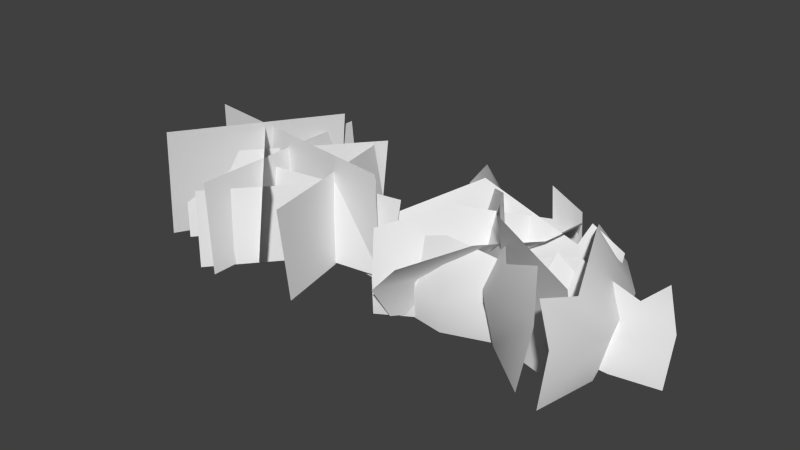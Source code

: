 # Source: Grass_patches.blend  (saved by Blender 2.77.0; exported with 4.5.12 LTS)
import bpy
from mathutils import Matrix  # noqa: F401  (used for matrix-valued properties, if any)

bpy.ops.wm.read_factory_settings(use_empty=True)
scene = bpy.context.scene
scene.name = 'Scene'

# ---- collections
col_collection_1 = bpy.data.collections.new('Collection 1'); scene.collection.children.link(col_collection_1)

# ---- materials (node trees are filled in below, after node groups)
mat_grass01 = bpy.data.materials.new('Grass01')
mat_grass01.alpha_threshold = 0.0
mat_grass01.use_transparent_shadow = False
mat_grass01.roughness = 0.5
mat_grass01.specular_intensity = 0.0

# ---- material node trees

# ---- world
world_world = bpy.data.worlds.new('World'); scene.world = world_world
world_world.color = (0.05088, 0.05088, 0.05088)
world_world.use_sun_shadow = False
world_world.sun_shadow_jitter_overblur = 0.0
world_world.cycles.sampling_method = 'NONE'
world_world.cycles.sample_map_resolution = 256

# ---- meshes
me_grasspatch02_001 = bpy.data.meshes.new('GrassPatch02.001')
me_grasspatch02_001.from_pydata([(23.08, -27.72, -1.942), (12.72, 23.99, -1.942), (19.83, -28.09, 24.12), (8.893, 22.85, 22.72), (9.249, -26.56, -2.276), (-28.41, 11.36, -1.664), (11.96, -24.91, 29.2), (-26.5, 13.65, 28.94), (-5.841, 23.49, -1.942), (-31.33, -22.16, -1.942), (-3.071, 23.34, 29.39), (-26.11, -25.04, 32.59), (36.44, -2.998, -1.533), (-5.87, -8.368, -1.533), (36.16, 2.366, 20.69), (-6.978, -3.18, 20.28)], [], [(8, 10, 9), (14, 15, 12), (1, 0, 3), (5, 4, 7), (10, 11, 9), (15, 13, 12), (0, 2, 3), (4, 6, 7)])
me_grasspatch02_001.polygons.foreach_set('use_smooth', [True] * 8)
_uv = me_grasspatch02_001.uv_layers.new(name='UVMap')
_uv.uv.foreach_set('vector', [0.9934, 0.009034, 0.9935, 0.9131, 0.01386, 0.009034, 0.9935, 0.9131, 0.01483, 0.9055, 0.9934, 0.009034, 0.01386, 0.009034, 0.9934, 0.009034, 0.01483, 0.9055, 0.01386, 0.009034, 0.9934, 0.009034, 0.01483, 0.9055, 0.9935, 0.9131, 0.01483, 0.9055, 0.01386, 0.009034, 0.01483, 0.9055, 0.01386, 0.009034, 0.9934, 0.009034, 0.9934, 0.009034, 0.9935, 0.9131, 0.01483, 0.9055, 0.9934, 0.009034, 0.9935, 0.9131, 0.01483, 0.9055])
me_grasspatch02_001.materials.append(mat_grass01)
me_grasspatch02_001.use_remesh_preserve_volume = False
me_grasspatch02_001.use_remesh_preserve_attributes = False
me_grasspatch02_001.use_mirror_vertex_groups = False
me_grasspatch02_001.update()
me_grasspatch01_002 = bpy.data.meshes.new('GrassPatch01.002')
me_grasspatch01_002.from_pydata([(14.71, 26.85, -2.457), (-17.15, -24.23, -2.444), (-18.77, -21.94, 24.54), (12.5, 28.16, 24.35), (23.2, 16.51, -3.227), (-30.89, -3.247, -2.566), (-31.95, 0.4962, 22.39), (25.55, 16.33, 23.59), (-26.27, 24.91, -3.118), (28.98, -20.49, -3.118), (27.44, -18.64, 28.53), (-26.27, 24.91, 28.99), (25.42, -5.284, -2.554), (-22.29, -20.43, -2.667), (25.12, -3.943, 20.28), (-23.12, -17.37, 19.65)], [], [(1, 0, 2), (6, 5, 4), (13, 12, 14, 15), (11, 10, 8), (10, 9, 8), (7, 6, 4), (0, 3, 2)])
me_grasspatch01_002.polygons.foreach_set('use_smooth', [True] * 7)
_uv = me_grasspatch01_002.uv_layers.new(name='UVMap')
_uv.uv.foreach_set('vector', [0.00674, 0.008037, 0.9656, 0.008037, 0.00674, 0.8842, 0.00674, 0.85, 0.00674, 0.008037, 0.9656, 0.008037, 0.00674, 0.008037, 0.9656, 0.008037, 0.9738, 0.8834, 0.00674, 0.8842, 0.9631, 0.9215, 0.00674, 0.9232, 0.9656, 0.008037, 0.00674, 0.9232, 0.00674, 0.008037, 0.9656, 0.008037, 0.9656, 0.8523, 0.00674, 0.85, 0.9656, 0.008037, 0.9656, 0.008037, 0.9656, 0.8865, 0.00674, 0.8842])
me_grasspatch01_002.materials.append(mat_grass01)
me_grasspatch01_002.use_remesh_preserve_volume = False
me_grasspatch01_002.use_remesh_preserve_attributes = False
me_grasspatch01_002.use_mirror_vertex_groups = False
me_grasspatch01_002.update()
me_grasspatch01 = bpy.data.meshes.new('GrassPatch01')
me_grasspatch01.from_pydata([(6.216, 29.77, -2.467), (-25.67, -21.29, -2.467), (-1.311, 23.83, 25.64), (-26.98, -19.2, 21.53), (4.317, 30.88, 16.76), (-25.04, -22.38, 8.461), (10.27, 17.12, 8.461), (3.05, 17.75, 19.46), (9.186, 17.75, -2.467), (-6.045, -10.84, 8.461), (-11.71, -7.537, 28.57), (-7.132, -10.21, -2.467), (19.94, 22.98, -2.861), (-30.71, -4.423, -2.861), (16.36, 15.17, 23.47), (-30.71, -4.423, 19.47), (23.97, 19.38, 15.76), (-28.99, -9.288, 7.716), (19.05, 7.668, 7.716), (14.52, 11.54, 18.36), (17.34, 12.53, -2.861), (-13.47, 6.282, 7.716), (-16.08, 13.69, 27.11), (-15.18, 11.15, -2.861), (-27.96, 23.11, -3.118), (30.47, -18.12, -3.118), (-18.7, 18.02, 28.81), (28.8, -16.39, 23.14), (-27.96, 23.11, 18.77), (29.55, -13.92, 9.319), (-13.47, 23.04, 9.319), (-13.1, 18.24, 21.83), (-16.06, 20.64, -3.118), (5.513, -6.082, 9.319), (4.438, -10.45, 32.13), (4.438, -10.45, -3.118), (23.04, 1.046, -2.652), (-24.66, -14.15, -2.652), (15.07, 1.335, 20.72), (-24.36, -12.12, 17.3), (22.43, 2.771, 13.33), (-24.84, -15.18, 6.435), (18.8, -9.156, 6.435), (14.56, -4.87, 15.58), (18.45, -8.168, -2.652), (-6.594, -18.09, 6.435), (-8.403, -12.95, 23.16), (-6.941, -17.11, -2.652)], [], [(9, 6, 7), (11, 8, 6), (1, 11, 5), (6, 8, 0), (5, 9, 3), (6, 4, 2), (6, 2, 7), (9, 10, 3), (21, 18, 19), (23, 20, 21), (17, 13, 21), (18, 20, 12), (18, 16, 14), (18, 14, 19), (10, 9, 7), (9, 11, 6), (11, 9, 5), (4, 6, 0), (22, 21, 19), (20, 18, 21), (16, 18, 12), (17, 21, 22), (15, 17, 22), (13, 23, 21), (33, 30, 31), (35, 32, 33), (25, 35, 29), (30, 32, 24), (29, 33, 27), (30, 28, 26), (30, 26, 31), (34, 33, 31), (32, 30, 33), (35, 33, 29), (28, 30, 24), (33, 34, 27), (45, 42, 43), (47, 44, 42), (37, 47, 41), (42, 44, 36), (41, 45, 39), (42, 40, 38), (42, 38, 43), (45, 46, 39), (46, 45, 43), (45, 47, 42), (47, 45, 41), (40, 42, 36)])
me_grasspatch01.polygons.foreach_set('use_smooth', [True] * 48)
_uv = me_grasspatch01.uv_layers.new(name='UVMap')
_uv.uv.foreach_set('vector', [0.3262, 0.349, 0.828, 0.349, 0.7799, 0.692, 0.3262, 0.008037, 0.828, 0.008037, 0.828, 0.349, 0.00674, 0.008037, 0.3262, 0.008037, 0.00674, 0.349, 0.828, 0.349, 0.828, 0.008037, 0.9656, 0.008037, 0.00674, 0.349, 0.3262, 0.349, 0.00674, 0.7279, 0.828, 0.349, 0.9656, 0.6082, 0.8274, 0.8834, 0.828, 0.349, 0.8274, 0.8834, 0.7799, 0.692, 0.3262, 0.349, 0.3262, 0.9744, 0.00674, 0.7279, 0.3262, 0.349, 0.828, 0.349, 0.7799, 0.692, 0.3262, 0.008037, 0.828, 0.008037, 0.3262, 0.349, 0.00674, 0.349, 0.00674, 0.008037, 0.3262, 0.349, 0.828, 0.349, 0.828, 0.008037, 0.9656, 0.008037, 0.828, 0.349, 0.9656, 0.6082, 0.8274, 0.8834, 0.828, 0.349, 0.8274, 0.8834, 0.7799, 0.692, 0.3262, 0.9744, 0.3262, 0.349, 0.7799, 0.692, 0.3262, 0.349, 0.3262, 0.008037, 0.828, 0.349, 0.3262, 0.008037, 0.3262, 0.349, 0.00674, 0.349, 0.9656, 0.6082, 0.828, 0.349, 0.9656, 0.008037, 0.3262, 0.9744, 0.3262, 0.349, 0.7799, 0.692, 0.828, 0.008037, 0.828, 0.349, 0.3262, 0.349, 0.9656, 0.6082, 0.828, 0.349, 0.9656, 0.008037, 0.00674, 0.349, 0.3262, 0.349, 0.3262, 0.9744, 0.00674, 0.7279, 0.00674, 0.349, 0.3262, 0.9744, 0.00674, 0.008037, 0.3262, 0.008037, 0.3262, 0.349, 0.3262, 0.349, 0.828, 0.349, 0.7799, 0.692, 0.3262, 0.008037, 0.828, 0.008037, 0.3262, 0.349, 0.00674, 0.008037, 0.3262, 0.008037, 0.00674, 0.349, 0.828, 0.349, 0.828, 0.008037, 0.9656, 0.008037, 0.00674, 0.349, 0.3262, 0.349, 0.00674, 0.7279, 0.828, 0.349, 0.9656, 0.6082, 0.8274, 0.8834, 0.828, 0.349, 0.8274, 0.8834, 0.7799, 0.692, 0.3262, 0.9744, 0.3262, 0.349, 0.7799, 0.692, 0.828, 0.008037, 0.828, 0.349, 0.3262, 0.349, 0.3262, 0.008037, 0.3262, 0.349, 0.00674, 0.349, 0.9656, 0.6082, 0.828, 0.349, 0.9656, 0.008037, 0.3262, 0.349, 0.3262, 0.9744, 0.00674, 0.7279, 0.3262, 0.349, 0.828, 0.349, 0.7799, 0.692, 0.3262, 0.008037, 0.828, 0.008037, 0.828, 0.349, 0.00674, 0.008037, 0.3262, 0.008037, 0.00674, 0.349, 0.828, 0.349, 0.828, 0.008037, 0.9656, 0.008037, 0.00674, 0.349, 0.3262, 0.349, 0.00674, 0.7279, 0.828, 0.349, 0.9656, 0.6082, 0.8274, 0.8834, 0.828, 0.349, 0.8274, 0.8834, 0.7799, 0.692, 0.3262, 0.349, 0.3262, 0.9744, 0.00674, 0.7279, 0.3262, 0.9744, 0.3262, 0.349, 0.7799, 0.692, 0.3262, 0.349, 0.3262, 0.008037, 0.828, 0.349, 0.3262, 0.008037, 0.3262, 0.349, 0.00674, 0.349, 0.9656, 0.6082, 0.828, 0.349, 0.9656, 0.008037])
me_grasspatch01.materials.append(mat_grass01)
me_grasspatch01.use_remesh_preserve_volume = False
me_grasspatch01.use_remesh_preserve_attributes = False
me_grasspatch01.use_mirror_vertex_groups = False
me_grasspatch01.update()
me_grasspatch02 = bpy.data.meshes.new('GrassPatch02')
me_grasspatch02.from_pydata([(18.68, -29.85, -1.942), (9.414, 22.07, -1.942), (15.35, -26.28, 24.82), (1.66, 22.93, 19.47), (22.23, -32.19, 17.07), (8.257, 28.0, 8.503), (25.23, -10.81, 10.9), (17.87, -13.65, 20.61), (22.38, -11.51, -1.942), (19.84, 11.14, 10.9), (8.96, 8.47, 25.9), (17.0, 10.44, -1.942), (10.77, -26.79, -2.276), (-26.89, 11.13, -1.664), (9.427, -18.28, 27.53), (-28.49, 16.87, 23.47), (14.04, -25.77, 16.66), (-31.66, 14.08, 8.8), (-6.307, -16.47, 11.36), (-1.851, -14.14, 22.15), (-4.17, -14.74, -1.782), (-20.57, 1.06, 11.36), (-16.21, 4.601, 29.7), (-18.43, 2.798, -1.782), (-7.713, 25.59, -1.942), (-33.2, -20.05, -1.942), (3.13, 11.83, 24.17), (-23.25, -29.95, 19.63), (-4.944, 25.44, 16.62), (-34.25, -26.05, 8.052), (-14.7, 10.4, 10.45), (-4.47, 7.808, 18.48), (-16.97, 11.21, -1.942), (-23.25, -10.1, 10.45), (-11.35, -14.8, 24.15), (-24.58, -10.07, -1.942), (37.26, -5.104, -1.533), (-3.798, -9.191, -1.533), (30.71, 7.075, 19.08), (-7.83, 1.126, 15.5), (38.02, -3.052, 13.12), (-8.472, -8.059, 6.355), (24.07, -5.38, 8.246), (25.41, 2.839, 14.58), (23.94, -7.279, -1.533), (6.538, -5.117, 8.246), (6.876, 4.97, 19.06), (6.141, -6.097, -1.533)], [], [(6, 4, 2), (8, 0, 6), (9, 6, 7), (11, 8, 6), (1, 11, 9), (5, 9, 3), (18, 16, 19), (20, 12, 16), (21, 18, 19), (23, 20, 18), (13, 23, 21), (17, 21, 15), (30, 28, 31), (32, 24, 30), (35, 32, 33), (25, 35, 29), (29, 33, 27), (7, 6, 2), (9, 10, 3), (33, 30, 34), (30, 31, 34), (35, 33, 29), (18, 20, 16), (0, 4, 6), (10, 9, 7), (9, 11, 6), (5, 1, 9), (16, 14, 19), (22, 21, 19), (21, 23, 18), (17, 13, 21), (21, 22, 15), (28, 26, 31), (24, 28, 30), (32, 30, 33), (33, 34, 27), (42, 40, 43), (44, 36, 42), (47, 44, 45), (37, 47, 41), (41, 45, 39), (45, 42, 46), (42, 43, 46), (47, 45, 41), (40, 38, 43), (36, 40, 42), (44, 42, 45), (45, 46, 39)])
me_grasspatch02.polygons.foreach_set('use_smooth', [True] * 48)
_uv = me_grasspatch02.uv_layers.new(name='UVMap')
_uv.uv.foreach_set('vector', [0.6701, 0.4039, 0.9934, 0.5936, 0.8593, 0.9229, 0.6701, 0.009034, 0.9934, 0.009034, 0.6701, 0.4039, 0.3226, 0.4039, 0.6701, 0.4039, 0.6855, 0.748, 0.3226, 0.009034, 0.6701, 0.009034, 0.6701, 0.4039, 0.1042, 0.009034, 0.3226, 0.009034, 0.3226, 0.4039, 0.006742, 0.3302, 0.3226, 0.4039, 0.01971, 0.7835, 0.6701, 0.4039, 0.9934, 0.5936, 0.6855, 0.748, 0.6701, 0.009034, 0.9934, 0.009034, 0.9934, 0.5936, 0.3226, 0.4039, 0.6701, 0.4039, 0.6855, 0.748, 0.3226, 0.009034, 0.6701, 0.009034, 0.6701, 0.4039, 0.1042, 0.009034, 0.3226, 0.009034, 0.3226, 0.4039, 0.006742, 0.3302, 0.3226, 0.4039, 0.01971, 0.7835, 0.6701, 0.4039, 0.9934, 0.5936, 0.6855, 0.748, 0.6701, 0.009034, 0.9934, 0.009034, 0.6701, 0.4039, 0.3226, 0.009034, 0.6701, 0.009034, 0.3226, 0.4039, 0.1042, 0.009034, 0.3226, 0.009034, 0.006742, 0.3302, 0.006742, 0.3302, 0.3226, 0.4039, 0.01971, 0.7835, 0.6855, 0.748, 0.6701, 0.4039, 0.8593, 0.9229, 0.3226, 0.4039, 0.3226, 0.9809, 0.01971, 0.7835, 0.3226, 0.4039, 0.6701, 0.4039, 0.3226, 0.9809, 0.6701, 0.4039, 0.6855, 0.748, 0.3226, 0.9809, 0.3226, 0.009034, 0.3226, 0.4039, 0.006742, 0.3302, 0.6701, 0.4039, 0.6701, 0.009034, 0.9934, 0.5936, 0.9934, 0.009034, 0.9934, 0.5936, 0.6701, 0.4039, 0.3226, 0.9809, 0.3226, 0.4039, 0.6855, 0.748, 0.3226, 0.4039, 0.3226, 0.009034, 0.6701, 0.4039, 0.006742, 0.3302, 0.1042, 0.009034, 0.3226, 0.4039, 0.9934, 0.5936, 0.8593, 0.9229, 0.6855, 0.748, 0.3226, 0.9809, 0.3226, 0.4039, 0.6855, 0.748, 0.3226, 0.4039, 0.3226, 0.009034, 0.6701, 0.4039, 0.006742, 0.3302, 0.1042, 0.009034, 0.3226, 0.4039, 0.3226, 0.4039, 0.3226, 0.9809, 0.01971, 0.7835, 0.9934, 0.5936, 0.8593, 0.9229, 0.6855, 0.748, 0.9934, 0.009034, 0.9934, 0.5936, 0.6701, 0.4039, 0.6701, 0.009034, 0.6701, 0.4039, 0.3226, 0.4039, 0.3226, 0.4039, 0.3226, 0.9809, 0.01971, 0.7835, 0.6701, 0.4039, 0.9934, 0.5936, 0.6855, 0.748, 0.6701, 0.009034, 0.9934, 0.009034, 0.6701, 0.4039, 0.3226, 0.009034, 0.6701, 0.009034, 0.3226, 0.4039, 0.1042, 0.009034, 0.3226, 0.009034, 0.006742, 0.3302, 0.006742, 0.3302, 0.3226, 0.4039, 0.01971, 0.7835, 0.3226, 0.4039, 0.6701, 0.4039, 0.3226, 0.9809, 0.6701, 0.4039, 0.6855, 0.748, 0.3226, 0.9809, 0.3226, 0.009034, 0.3226, 0.4039, 0.006742, 0.3302, 0.9934, 0.5936, 0.8593, 0.9229, 0.6855, 0.748, 0.9934, 0.009034, 0.9934, 0.5936, 0.6701, 0.4039, 0.6701, 0.009034, 0.6701, 0.4039, 0.3226, 0.4039, 0.3226, 0.4039, 0.3226, 0.9809, 0.01971, 0.7835])
me_grasspatch02.materials.append(mat_grass01)
me_grasspatch02.use_remesh_preserve_volume = False
me_grasspatch02.use_remesh_preserve_attributes = False
me_grasspatch02.use_mirror_vertex_groups = False
me_grasspatch02.update()

# ---- objects
ob_grass_patch_1 = bpy.data.objects.new('Grass patch 1', me_grasspatch02_001)
ob_grass_patch_3 = bpy.data.objects.new('Grass patch 3', me_grasspatch01_002)
ob_grass_patch_2 = bpy.data.objects.new('Grass patch 2', me_grasspatch01)
ob_grass_patch_4 = bpy.data.objects.new('Grass patch 4', me_grasspatch02)

# ---- transforms, parenting, visibility, modifiers, constraints
ob_grass_patch_1.location = (-45.21, -2.42, 1.771e-05)
ob_grass_patch_1.scale = (0.3534, 0.3534, 0.3534)
ob_grass_patch_1.lineart.crease_threshold = 0.0
ob_grass_patch_3.location = (-45.89, -2.77, 1.849e-05)
ob_grass_patch_3.rotation_euler = (0.0, -0.0, 0.5503)
ob_grass_patch_3.scale = (0.3534, 0.3534, 0.3534)
ob_grass_patch_3.lineart.crease_threshold = 0.0
ob_grass_patch_2.location = (-20.72, -1.24, 8.648e-06)
ob_grass_patch_2.scale = (0.3534, 0.3534, 0.3534)
ob_grass_patch_2.lineart.crease_threshold = 0.0
ob_grass_patch_4.location = (-16.38, -1.24, 8.648e-06)
ob_grass_patch_4.scale = (0.3534, 0.3534, 0.3534)
ob_grass_patch_4.lineart.crease_threshold = 0.0

# ---- collection membership
col_collection_1.objects.link(ob_grass_patch_1)
col_collection_1.objects.link(ob_grass_patch_3)
col_collection_1.objects.link(ob_grass_patch_2)
col_collection_1.objects.link(ob_grass_patch_4)

# ---- scene / render settings (as saved in the file)
scene.frame_start = 1; scene.frame_end = 250; scene.frame_set(1)
scene.render.engine = 'BLENDER_EEVEE_NEXT'
scene.render.image_settings.color_mode = 'RGB'
scene.render.image_settings.compression = 90
scene.render.resolution_percentage = 50
scene.render.dither_intensity = 0.0
scene.render.use_bake_selected_to_active = True
scene.render.bake_margin = 8
scene.render.bake_bias = 0.05
scene.cycles.use_denoising = False
scene.cycles.samples = 10
scene.cycles.sampling_pattern = 'TABULATED_SOBOL'
scene.cycles.light_sampling_threshold = 0.0
scene.cycles.use_adaptive_sampling = False
scene.cycles.use_light_tree = False
scene.cycles.blur_glossy = 0.0
scene.cycles.volume_bounces = 1
scene.cycles.pixel_filter_type = 'GAUSSIAN'
scene.cycles.sample_clamp_indirect = 0.0
scene.view_settings.view_transform = 'Standard'
bpy.context.view_layer.update()

# ---- added for rendering (the .blend has no active camera and no usable light): camera, sun
cam_auto = bpy.data.cameras.new('AutoCamera')
cam_auto.lens = 50.0
cam_auto.sensor_width = 36.0
cam_auto.clip_end = 1056.02
ob_auto_camera = bpy.data.objects.new('AutoCamera', cam_auto)
scene.collection.objects.link(ob_auto_camera)
ob_auto_camera.location = (28.3446, -74.659, 53.3261)
ob_auto_camera.rotation_euler = (1.09748, -7.21219e-08, 0.694738)
scene.camera = ob_auto_camera
light_auto_sun = bpy.data.lights.new('AutoSun', 'SUN')
light_auto_sun.energy = 3.0
light_auto_sun.angle = 0.0523599
ob_auto_sun = bpy.data.objects.new('AutoSun', light_auto_sun)
scene.collection.objects.link(ob_auto_sun)
ob_auto_sun.rotation_euler = (0.872665, 0.174533, 0.523599)
bpy.context.view_layer.update()
